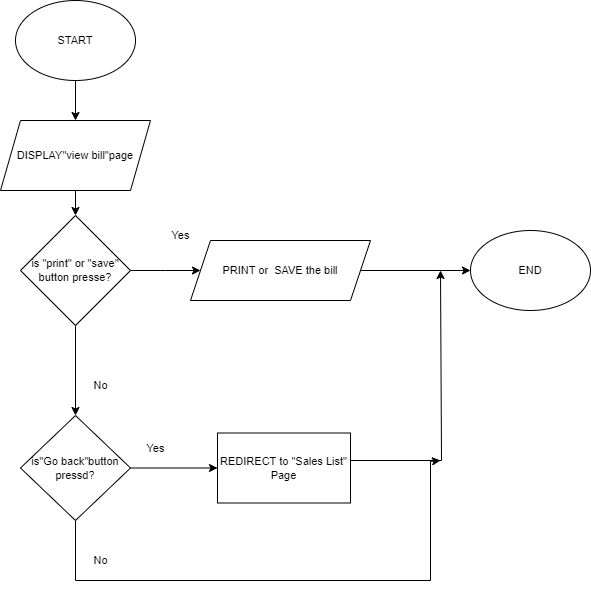

The diagram above was exported from draw.io. Its source (the exported page's mxGraphModel, read from the mxfile embedded in the PNG):
<mxGraphModel dx="1434" dy="772" grid="1" gridSize="10" guides="1" tooltips="1" connect="1" arrows="1" fold="1" page="1" pageScale="1" pageWidth="827" pageHeight="1169" math="0" shadow="0">
  <root>
    <mxCell id="WIyWlLk6GJQsqaUBKTNV-0" />
    <mxCell id="WIyWlLk6GJQsqaUBKTNV-1" parent="WIyWlLk6GJQsqaUBKTNV-0" />
    <mxCell id="y9TzVGz1-4C_ZbH3Q02p-37" value="" style="edgeStyle=orthogonalEdgeStyle;shape=connector;rounded=0;orthogonalLoop=1;jettySize=auto;html=1;labelBackgroundColor=default;strokeColor=default;align=center;verticalAlign=middle;fontFamily=Helvetica;fontSize=11;fontColor=default;endArrow=classic;" edge="1" parent="WIyWlLk6GJQsqaUBKTNV-1" source="y9TzVGz1-4C_ZbH3Q02p-0" target="y9TzVGz1-4C_ZbH3Q02p-36">
      <mxGeometry relative="1" as="geometry" />
    </mxCell>
    <mxCell id="y9TzVGz1-4C_ZbH3Q02p-0" value="START" style="ellipse;whiteSpace=wrap;html=1;fontFamily=Helvetica;fontSize=11;fontColor=default;" vertex="1" parent="WIyWlLk6GJQsqaUBKTNV-1">
      <mxGeometry x="125" y="40" width="120" height="80" as="geometry" />
    </mxCell>
    <mxCell id="y9TzVGz1-4C_ZbH3Q02p-61" style="edgeStyle=orthogonalEdgeStyle;shape=connector;rounded=0;orthogonalLoop=1;jettySize=auto;html=1;entryX=0.5;entryY=0;entryDx=0;entryDy=0;labelBackgroundColor=default;strokeColor=default;align=center;verticalAlign=middle;fontFamily=Helvetica;fontSize=11;fontColor=default;endArrow=classic;" edge="1" parent="WIyWlLk6GJQsqaUBKTNV-1" source="y9TzVGz1-4C_ZbH3Q02p-36" target="y9TzVGz1-4C_ZbH3Q02p-43">
      <mxGeometry relative="1" as="geometry" />
    </mxCell>
    <mxCell id="y9TzVGz1-4C_ZbH3Q02p-36" value="DISPLAY&quot;view bill&quot;page" style="shape=parallelogram;perimeter=parallelogramPerimeter;whiteSpace=wrap;html=1;fixedSize=1;fontSize=11;" vertex="1" parent="WIyWlLk6GJQsqaUBKTNV-1">
      <mxGeometry x="110" y="160" width="150" height="70" as="geometry" />
    </mxCell>
    <mxCell id="y9TzVGz1-4C_ZbH3Q02p-46" style="edgeStyle=orthogonalEdgeStyle;shape=connector;rounded=0;orthogonalLoop=1;jettySize=auto;html=1;exitX=0.5;exitY=1;exitDx=0;exitDy=0;labelBackgroundColor=default;strokeColor=default;align=center;verticalAlign=middle;fontFamily=Helvetica;fontSize=11;fontColor=default;endArrow=classic;" edge="1" parent="WIyWlLk6GJQsqaUBKTNV-1" source="y9TzVGz1-4C_ZbH3Q02p-43" target="y9TzVGz1-4C_ZbH3Q02p-45">
      <mxGeometry relative="1" as="geometry" />
    </mxCell>
    <mxCell id="y9TzVGz1-4C_ZbH3Q02p-65" style="edgeStyle=orthogonalEdgeStyle;shape=connector;rounded=0;orthogonalLoop=1;jettySize=auto;html=1;labelBackgroundColor=default;strokeColor=default;align=center;verticalAlign=middle;fontFamily=Helvetica;fontSize=11;fontColor=default;endArrow=classic;" edge="1" parent="WIyWlLk6GJQsqaUBKTNV-1" source="y9TzVGz1-4C_ZbH3Q02p-43">
      <mxGeometry relative="1" as="geometry">
        <mxPoint x="310" y="310" as="targetPoint" />
      </mxGeometry>
    </mxCell>
    <mxCell id="y9TzVGz1-4C_ZbH3Q02p-43" value="is &quot;print&quot; or &quot;save&quot; button presse?" style="rhombus;whiteSpace=wrap;html=1;fontFamily=Helvetica;fontSize=11;fontColor=default;" vertex="1" parent="WIyWlLk6GJQsqaUBKTNV-1">
      <mxGeometry x="130" y="255" width="110" height="110" as="geometry" />
    </mxCell>
    <mxCell id="y9TzVGz1-4C_ZbH3Q02p-68" style="edgeStyle=orthogonalEdgeStyle;shape=connector;rounded=0;orthogonalLoop=1;jettySize=auto;html=1;entryX=0;entryY=0.5;entryDx=0;entryDy=0;labelBackgroundColor=default;strokeColor=default;align=center;verticalAlign=middle;fontFamily=Helvetica;fontSize=11;fontColor=default;endArrow=classic;" edge="1" parent="WIyWlLk6GJQsqaUBKTNV-1" source="y9TzVGz1-4C_ZbH3Q02p-44" target="y9TzVGz1-4C_ZbH3Q02p-52">
      <mxGeometry relative="1" as="geometry" />
    </mxCell>
    <mxCell id="y9TzVGz1-4C_ZbH3Q02p-44" value="PRINT or&amp;nbsp; SAVE the bill" style="shape=parallelogram;perimeter=parallelogramPerimeter;whiteSpace=wrap;html=1;fixedSize=1;fontFamily=Helvetica;fontSize=11;fontColor=default;" vertex="1" parent="WIyWlLk6GJQsqaUBKTNV-1">
      <mxGeometry x="300" y="280" width="180" height="60" as="geometry" />
    </mxCell>
    <mxCell id="y9TzVGz1-4C_ZbH3Q02p-64" style="edgeStyle=orthogonalEdgeStyle;shape=connector;rounded=0;orthogonalLoop=1;jettySize=auto;html=1;exitX=1;exitY=0.5;exitDx=0;exitDy=0;entryX=0;entryY=0.5;entryDx=0;entryDy=0;labelBackgroundColor=default;strokeColor=default;align=center;verticalAlign=middle;fontFamily=Helvetica;fontSize=11;fontColor=default;endArrow=classic;" edge="1" parent="WIyWlLk6GJQsqaUBKTNV-1" source="y9TzVGz1-4C_ZbH3Q02p-45" target="y9TzVGz1-4C_ZbH3Q02p-49">
      <mxGeometry relative="1" as="geometry" />
    </mxCell>
    <mxCell id="y9TzVGz1-4C_ZbH3Q02p-71" style="edgeStyle=orthogonalEdgeStyle;shape=connector;rounded=0;orthogonalLoop=1;jettySize=auto;html=1;labelBackgroundColor=default;strokeColor=default;align=center;verticalAlign=middle;fontFamily=Helvetica;fontSize=11;fontColor=default;endArrow=classic;" edge="1" parent="WIyWlLk6GJQsqaUBKTNV-1" source="y9TzVGz1-4C_ZbH3Q02p-45">
      <mxGeometry relative="1" as="geometry">
        <mxPoint x="550" y="500" as="targetPoint" />
        <Array as="points">
          <mxPoint x="185" y="620" />
          <mxPoint x="540" y="620" />
          <mxPoint x="540" y="501" />
        </Array>
      </mxGeometry>
    </mxCell>
    <mxCell id="y9TzVGz1-4C_ZbH3Q02p-45" value="is&quot;Go back&quot;button pressd?" style="rhombus;whiteSpace=wrap;html=1;fontFamily=Helvetica;fontSize=11;fontColor=default;" vertex="1" parent="WIyWlLk6GJQsqaUBKTNV-1">
      <mxGeometry x="130" y="455" width="110" height="105" as="geometry" />
    </mxCell>
    <mxCell id="y9TzVGz1-4C_ZbH3Q02p-69" style="edgeStyle=orthogonalEdgeStyle;shape=connector;rounded=0;orthogonalLoop=1;jettySize=auto;html=1;labelBackgroundColor=default;strokeColor=default;align=center;verticalAlign=middle;fontFamily=Helvetica;fontSize=11;fontColor=default;endArrow=classic;" edge="1" parent="WIyWlLk6GJQsqaUBKTNV-1">
      <mxGeometry relative="1" as="geometry">
        <mxPoint x="550" y="310" as="targetPoint" />
        <mxPoint x="460" y="500" as="sourcePoint" />
        <Array as="points">
          <mxPoint x="551" y="500" />
        </Array>
      </mxGeometry>
    </mxCell>
    <mxCell id="y9TzVGz1-4C_ZbH3Q02p-49" value="REDIRECT to &quot;Sales List&quot; Page" style="rounded=0;whiteSpace=wrap;html=1;fontFamily=Helvetica;fontSize=11;fontColor=default;" vertex="1" parent="WIyWlLk6GJQsqaUBKTNV-1">
      <mxGeometry x="327" y="472.5" width="133" height="70" as="geometry" />
    </mxCell>
    <mxCell id="y9TzVGz1-4C_ZbH3Q02p-52" value="END" style="ellipse;whiteSpace=wrap;html=1;fontFamily=Helvetica;fontSize=11;fontColor=default;" vertex="1" parent="WIyWlLk6GJQsqaUBKTNV-1">
      <mxGeometry x="580" y="270" width="120" height="80" as="geometry" />
    </mxCell>
    <mxCell id="y9TzVGz1-4C_ZbH3Q02p-56" value="Yes" style="text;html=1;align=center;verticalAlign=middle;resizable=0;points=[];autosize=1;strokeColor=none;fillColor=none;fontSize=11;fontFamily=Helvetica;fontColor=default;" vertex="1" parent="WIyWlLk6GJQsqaUBKTNV-1">
      <mxGeometry x="270" y="260" width="40" height="30" as="geometry" />
    </mxCell>
    <mxCell id="y9TzVGz1-4C_ZbH3Q02p-57" value="No" style="text;html=1;align=center;verticalAlign=middle;resizable=0;points=[];autosize=1;strokeColor=none;fillColor=none;fontSize=11;fontFamily=Helvetica;fontColor=default;" vertex="1" parent="WIyWlLk6GJQsqaUBKTNV-1">
      <mxGeometry x="190" y="410" width="40" height="30" as="geometry" />
    </mxCell>
    <mxCell id="y9TzVGz1-4C_ZbH3Q02p-58" value="No" style="text;html=1;align=center;verticalAlign=middle;resizable=0;points=[];autosize=1;strokeColor=none;fillColor=none;fontSize=11;fontFamily=Helvetica;fontColor=default;" vertex="1" parent="WIyWlLk6GJQsqaUBKTNV-1">
      <mxGeometry x="190" y="585" width="40" height="30" as="geometry" />
    </mxCell>
    <mxCell id="y9TzVGz1-4C_ZbH3Q02p-59" value="Yes" style="text;html=1;align=center;verticalAlign=middle;resizable=0;points=[];autosize=1;strokeColor=none;fillColor=none;fontSize=11;fontFamily=Helvetica;fontColor=default;" vertex="1" parent="WIyWlLk6GJQsqaUBKTNV-1">
      <mxGeometry x="245" y="472.5" width="40" height="30" as="geometry" />
    </mxCell>
  </root>
</mxGraphModel>